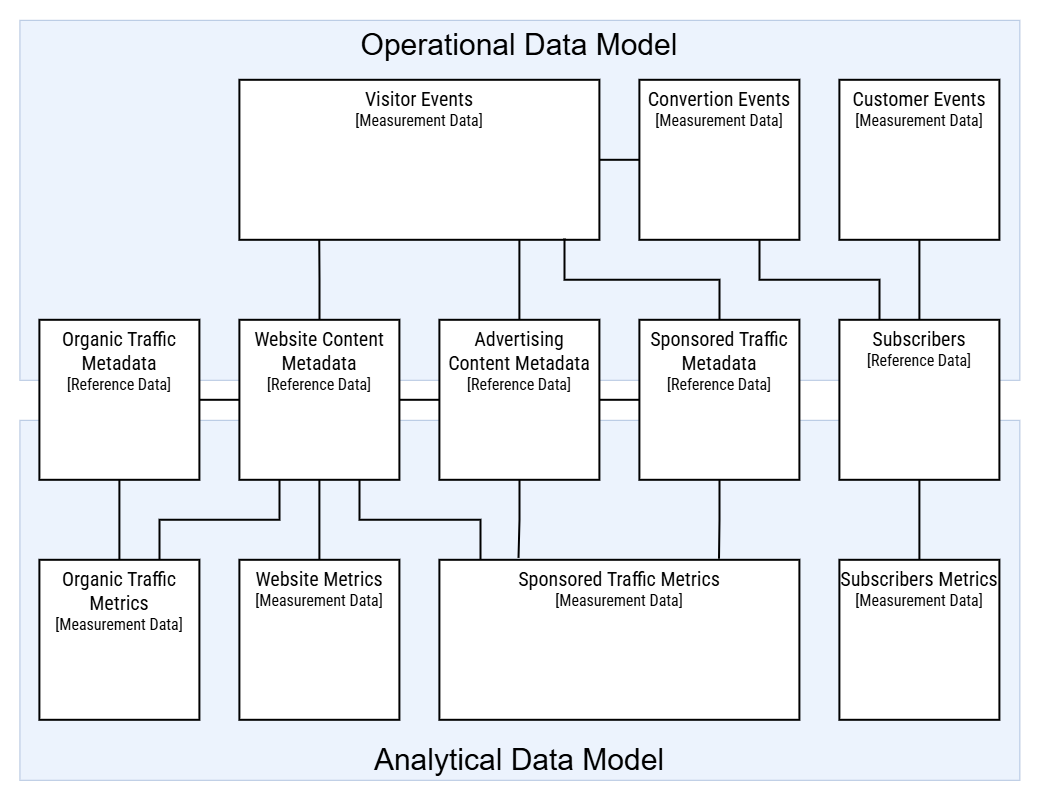

The diagram above was exported from draw.io. Its source (the exported page's mxGraphModel, read from the mxfile embedded in the PNG):
<mxGraphModel dx="672" dy="1232" grid="1" gridSize="10" guides="1" tooltips="1" connect="1" arrows="1" fold="1" page="1" pageScale="1" pageWidth="1080" pageHeight="720" math="0" shadow="0">
  <root>
    <mxCell id="WsKABDXhJfBFC_whOH4_-0" />
    <mxCell id="WsKABDXhJfBFC_whOH4_-1" parent="WsKABDXhJfBFC_whOH4_-0" />
    <mxCell id="WsKABDXhJfBFC_whOH4_-2" parent="WsKABDXhJfBFC_whOH4_-1" style="rounded=0;whiteSpace=wrap;html=1;strokeColor=none;fillColor=default;" value="" vertex="1">
      <mxGeometry height="800" width="1040" x="1080" y="560" as="geometry" />
    </mxCell>
    <mxCell id="b1KdcCUKnW2ea5QkTwPv-30" parent="WsKABDXhJfBFC_whOH4_-1" style="rounded=0;whiteSpace=wrap;html=1;opacity=50;fillColor=#dae8fc;strokeColor=#6c8ebf;verticalAlign=bottom;fontSize=30;" value="Analytical Data Model" vertex="1">
      <mxGeometry height="360" width="1000" x="1100" y="980" as="geometry" />
    </mxCell>
    <mxCell id="b1KdcCUKnW2ea5QkTwPv-31" parent="WsKABDXhJfBFC_whOH4_-1" style="rounded=0;whiteSpace=wrap;html=1;opacity=50;fillColor=#dae8fc;strokeColor=#6c8ebf;verticalAlign=top;fontSize=30;" value="Operational Data Model" vertex="1">
      <mxGeometry height="360" width="1000" x="1100" y="580" as="geometry" />
    </mxCell>
    <mxCell id="WsKABDXhJfBFC_whOH4_-5" parent="WsKABDXhJfBFC_whOH4_-1" style="rounded=0;whiteSpace=wrap;verticalAlign=top;fontSize=16;fontFamily=Roboto Condensed;fontSource=https%3A%2F%2Ffonts.googleapis.com%2Fcss%3Ffamily%3DRoboto%2BCondensed;fontColor=#000000;html=1;strokeWidth=2;" value="&lt;font style=&quot;scrollbar-color: rgba(100, 100, 100, 0.4) rgb(255, 255, 255); font-size: 20px; color: rgb(0, 0, 0);&quot;&gt;Website Metrics&lt;br style=&quot;scrollbar-color: rgba(100, 100, 100, 0.4) rgb(255, 255, 255); color: rgb(63, 63, 63);&quot;&gt;&lt;/font&gt;&lt;span style=&quot;scrollbar-color: rgba(100, 100, 100, 0.4) rgb(255, 255, 255); color: rgb(0, 0, 0);&quot;&gt;[Measurement Data]&lt;/span&gt;" vertex="1">
      <mxGeometry height="160" width="160" x="1320" y="1120" as="geometry" />
    </mxCell>
    <mxCell id="b1KdcCUKnW2ea5QkTwPv-12" edge="1" parent="WsKABDXhJfBFC_whOH4_-1" source="WsKABDXhJfBFC_whOH4_-7" style="edgeStyle=orthogonalEdgeStyle;shape=connector;rounded=0;html=1;strokeColor=#000000;strokeWidth=2;align=center;verticalAlign=middle;fontFamily=IBM Plex Mono;fontSource=https%3A%2F%2Ffonts.googleapis.com%2Fcss%3Ffamily%3DIBM%2BPlex%2BMono;fontSize=11;fontColor=default;labelBackgroundColor=default;resizable=0;startArrow=none;startFill=0;endArrow=none;endFill=0;" target="WsKABDXhJfBFC_whOH4_-68">
      <mxGeometry relative="1" as="geometry" />
    </mxCell>
    <mxCell id="b1KdcCUKnW2ea5QkTwPv-16" edge="1" parent="WsKABDXhJfBFC_whOH4_-1" source="WsKABDXhJfBFC_whOH4_-7" style="edgeStyle=orthogonalEdgeStyle;shape=connector;rounded=0;html=1;entryX=0.75;entryY=1;entryDx=0;entryDy=0;strokeColor=#000000;strokeWidth=2;align=center;verticalAlign=middle;fontFamily=IBM Plex Mono;fontSource=https%3A%2F%2Ffonts.googleapis.com%2Fcss%3Ffamily%3DIBM%2BPlex%2BMono;fontSize=11;fontColor=default;labelBackgroundColor=default;resizable=0;startArrow=none;startFill=0;endArrow=none;endFill=0;exitX=0.25;exitY=0;exitDx=0;exitDy=0;" target="WsKABDXhJfBFC_whOH4_-79">
      <mxGeometry relative="1" as="geometry" />
    </mxCell>
    <mxCell id="b1KdcCUKnW2ea5QkTwPv-28" edge="1" parent="WsKABDXhJfBFC_whOH4_-1" source="WsKABDXhJfBFC_whOH4_-7" style="edgeStyle=orthogonalEdgeStyle;shape=connector;rounded=0;html=1;strokeColor=#000000;strokeWidth=2;align=center;verticalAlign=middle;fontFamily=IBM Plex Mono;fontSource=https%3A%2F%2Ffonts.googleapis.com%2Fcss%3Ffamily%3DIBM%2BPlex%2BMono;fontSize=11;fontColor=default;labelBackgroundColor=default;resizable=0;startArrow=none;startFill=0;endArrow=none;endFill=0;" target="b1KdcCUKnW2ea5QkTwPv-6">
      <mxGeometry relative="1" as="geometry" />
    </mxCell>
    <mxCell id="WsKABDXhJfBFC_whOH4_-7" parent="WsKABDXhJfBFC_whOH4_-1" style="rounded=0;whiteSpace=wrap;verticalAlign=top;fontSize=16;fontFamily=Roboto Condensed;fontSource=https%3A%2F%2Ffonts.googleapis.com%2Fcss%3Ffamily%3DRoboto%2BCondensed;fontColor=#000000;html=1;strokeWidth=2;" value="&lt;font style=&quot;font-size: 20px; color: rgb(0, 0, 0);&quot;&gt;Subscribers&lt;br&gt;&lt;/font&gt;[Reference Data]" vertex="1">
      <mxGeometry height="160" width="160" x="1920" y="880" as="geometry" />
    </mxCell>
    <mxCell id="b1KdcCUKnW2ea5QkTwPv-7" edge="1" parent="WsKABDXhJfBFC_whOH4_-1" source="WsKABDXhJfBFC_whOH4_-9" style="edgeStyle=orthogonalEdgeStyle;shape=connector;rounded=0;html=1;strokeColor=#000000;strokeWidth=2;align=center;verticalAlign=middle;fontFamily=IBM Plex Mono;fontSource=https%3A%2F%2Ffonts.googleapis.com%2Fcss%3Ffamily%3DIBM%2BPlex%2BMono;fontSize=11;fontColor=default;labelBackgroundColor=default;resizable=0;endArrow=none;startArrow=none;startFill=0;endFill=0;entryX=0.222;entryY=0.999;entryDx=0;entryDy=0;entryPerimeter=0;" target="WsKABDXhJfBFC_whOH4_-72">
      <mxGeometry relative="1" as="geometry" />
    </mxCell>
    <mxCell id="b1KdcCUKnW2ea5QkTwPv-23" edge="1" parent="WsKABDXhJfBFC_whOH4_-1" source="WsKABDXhJfBFC_whOH4_-9" style="edgeStyle=orthogonalEdgeStyle;shape=connector;rounded=0;html=1;entryX=0.75;entryY=0;entryDx=0;entryDy=0;strokeColor=#000000;strokeWidth=2;align=center;verticalAlign=middle;fontFamily=IBM Plex Mono;fontSource=https%3A%2F%2Ffonts.googleapis.com%2Fcss%3Ffamily%3DIBM%2BPlex%2BMono;fontSize=11;fontColor=default;labelBackgroundColor=default;resizable=0;startArrow=none;startFill=0;endArrow=none;endFill=0;exitX=0.25;exitY=1;exitDx=0;exitDy=0;" target="b1KdcCUKnW2ea5QkTwPv-19">
      <mxGeometry relative="1" as="geometry" />
    </mxCell>
    <mxCell id="b1KdcCUKnW2ea5QkTwPv-24" edge="1" parent="WsKABDXhJfBFC_whOH4_-1" source="WsKABDXhJfBFC_whOH4_-9" style="edgeStyle=orthogonalEdgeStyle;shape=connector;rounded=0;html=1;strokeColor=#000000;strokeWidth=2;align=center;verticalAlign=middle;fontFamily=IBM Plex Mono;fontSource=https%3A%2F%2Ffonts.googleapis.com%2Fcss%3Ffamily%3DIBM%2BPlex%2BMono;fontSize=11;fontColor=default;labelBackgroundColor=default;resizable=0;startArrow=none;startFill=0;endArrow=none;endFill=0;" target="WsKABDXhJfBFC_whOH4_-5">
      <mxGeometry relative="1" as="geometry" />
    </mxCell>
    <mxCell id="WsKABDXhJfBFC_whOH4_-9" parent="WsKABDXhJfBFC_whOH4_-1" style="rounded=0;whiteSpace=wrap;verticalAlign=top;fontSize=16;fontFamily=Roboto Condensed;fontSource=https%3A%2F%2Ffonts.googleapis.com%2Fcss%3Ffamily%3DRoboto%2BCondensed;fontColor=#000000;html=1;strokeWidth=2;" value="&lt;font style=&quot;font-size: 20px; color: rgb(0, 0, 0);&quot;&gt;Website Content Metadata&lt;br&gt;&lt;/font&gt;[Reference Data]" vertex="1">
      <mxGeometry height="160" width="160" x="1320" y="880" as="geometry" />
    </mxCell>
    <mxCell id="b1KdcCUKnW2ea5QkTwPv-22" edge="1" parent="WsKABDXhJfBFC_whOH4_-1" source="WsKABDXhJfBFC_whOH4_-10" style="edgeStyle=orthogonalEdgeStyle;shape=connector;rounded=0;html=1;entryX=0.5;entryY=0;entryDx=0;entryDy=0;strokeColor=#000000;strokeWidth=2;align=center;verticalAlign=middle;fontFamily=IBM Plex Mono;fontSource=https%3A%2F%2Ffonts.googleapis.com%2Fcss%3Ffamily%3DIBM%2BPlex%2BMono;fontSize=11;fontColor=default;labelBackgroundColor=default;resizable=0;startArrow=none;startFill=0;endArrow=none;endFill=0;" target="b1KdcCUKnW2ea5QkTwPv-19">
      <mxGeometry relative="1" as="geometry" />
    </mxCell>
    <mxCell id="WsKABDXhJfBFC_whOH4_-10" parent="WsKABDXhJfBFC_whOH4_-1" style="rounded=0;whiteSpace=wrap;verticalAlign=top;fontSize=16;fontFamily=Roboto Condensed;fontSource=https%3A%2F%2Ffonts.googleapis.com%2Fcss%3Ffamily%3DRoboto%2BCondensed;fontColor=#000000;html=1;strokeWidth=2;" value="&lt;font style=&quot;font-size: 20px; color: rgb(0, 0, 0);&quot;&gt;Organic Traffic Metadata&lt;br&gt;&lt;/font&gt;[Reference Data]" vertex="1">
      <mxGeometry height="160" width="160" x="1120" y="880" as="geometry" />
    </mxCell>
    <mxCell id="b1KdcCUKnW2ea5QkTwPv-8" edge="1" parent="WsKABDXhJfBFC_whOH4_-1" source="WsKABDXhJfBFC_whOH4_-9" style="edgeStyle=orthogonalEdgeStyle;shape=connector;rounded=0;html=1;entryX=1;entryY=0.5;entryDx=0;entryDy=0;strokeColor=#000000;strokeWidth=2;align=center;verticalAlign=middle;fontFamily=IBM Plex Mono;fontSource=https%3A%2F%2Ffonts.googleapis.com%2Fcss%3Ffamily%3DIBM%2BPlex%2BMono;fontSize=11;fontColor=default;labelBackgroundColor=default;resizable=0;endArrow=none;startArrow=none;startFill=0;endFill=0;exitX=0;exitY=0.5;exitDx=0;exitDy=0;" target="WsKABDXhJfBFC_whOH4_-10">
      <mxGeometry relative="1" as="geometry" />
    </mxCell>
    <mxCell id="b1KdcCUKnW2ea5QkTwPv-21" edge="1" parent="WsKABDXhJfBFC_whOH4_-1" source="WsKABDXhJfBFC_whOH4_-11" style="edgeStyle=orthogonalEdgeStyle;shape=connector;rounded=0;html=1;strokeColor=#000000;strokeWidth=2;align=center;verticalAlign=middle;fontFamily=IBM Plex Mono;fontSource=https%3A%2F%2Ffonts.googleapis.com%2Fcss%3Ffamily%3DIBM%2BPlex%2BMono;fontSize=11;fontColor=default;labelBackgroundColor=default;resizable=0;startArrow=none;startFill=0;endArrow=none;endFill=0;" target="WsKABDXhJfBFC_whOH4_-9">
      <mxGeometry relative="1" as="geometry" />
    </mxCell>
    <mxCell id="b1KdcCUKnW2ea5QkTwPv-26" edge="1" parent="WsKABDXhJfBFC_whOH4_-1" source="WsKABDXhJfBFC_whOH4_-11" style="edgeStyle=orthogonalEdgeStyle;shape=connector;rounded=0;html=1;entryX=0.22;entryY=-0.012;entryDx=0;entryDy=0;strokeColor=#000000;strokeWidth=2;align=center;verticalAlign=middle;fontFamily=IBM Plex Mono;fontSource=https%3A%2F%2Ffonts.googleapis.com%2Fcss%3Ffamily%3DIBM%2BPlex%2BMono;fontSize=11;fontColor=default;labelBackgroundColor=default;resizable=0;startArrow=none;startFill=0;endArrow=none;endFill=0;entryPerimeter=0;" target="b1KdcCUKnW2ea5QkTwPv-5">
      <mxGeometry relative="1" as="geometry" />
    </mxCell>
    <mxCell id="WsKABDXhJfBFC_whOH4_-11" parent="WsKABDXhJfBFC_whOH4_-1" style="rounded=0;whiteSpace=wrap;verticalAlign=top;fontSize=16;fontFamily=Roboto Condensed;fontSource=https%3A%2F%2Ffonts.googleapis.com%2Fcss%3Ffamily%3DRoboto%2BCondensed;fontColor=#000000;html=1;strokeWidth=2;" value="&lt;font style=&quot;font-size: 20px; color: rgb(0, 0, 0);&quot;&gt;Advertising&lt;br&gt;Content&amp;nbsp;Metadata&lt;br&gt;&lt;/font&gt;[Reference Data]" vertex="1">
      <mxGeometry height="160" width="160" x="1520" y="880" as="geometry" />
    </mxCell>
    <mxCell id="b1KdcCUKnW2ea5QkTwPv-20" edge="1" parent="WsKABDXhJfBFC_whOH4_-1" source="WsKABDXhJfBFC_whOH4_-13" style="edgeStyle=orthogonalEdgeStyle;shape=connector;rounded=0;html=1;strokeColor=#000000;strokeWidth=2;align=center;verticalAlign=middle;fontFamily=IBM Plex Mono;fontSource=https%3A%2F%2Ffonts.googleapis.com%2Fcss%3Ffamily%3DIBM%2BPlex%2BMono;fontSize=11;fontColor=default;labelBackgroundColor=default;resizable=0;startArrow=none;startFill=0;endArrow=none;endFill=0;" target="WsKABDXhJfBFC_whOH4_-11">
      <mxGeometry relative="1" as="geometry" />
    </mxCell>
    <mxCell id="b1KdcCUKnW2ea5QkTwPv-27" edge="1" parent="WsKABDXhJfBFC_whOH4_-1" source="WsKABDXhJfBFC_whOH4_-13" style="edgeStyle=orthogonalEdgeStyle;shape=connector;rounded=0;html=1;entryX=0.777;entryY=-0.006;entryDx=0;entryDy=0;strokeColor=#000000;strokeWidth=2;align=center;verticalAlign=middle;fontFamily=IBM Plex Mono;fontSource=https%3A%2F%2Ffonts.googleapis.com%2Fcss%3Ffamily%3DIBM%2BPlex%2BMono;fontSize=11;fontColor=default;labelBackgroundColor=default;resizable=0;startArrow=none;startFill=0;endArrow=none;endFill=0;entryPerimeter=0;" target="b1KdcCUKnW2ea5QkTwPv-5">
      <mxGeometry relative="1" as="geometry" />
    </mxCell>
    <mxCell id="WsKABDXhJfBFC_whOH4_-13" parent="WsKABDXhJfBFC_whOH4_-1" style="rounded=0;whiteSpace=wrap;verticalAlign=top;fontSize=16;fontFamily=Roboto Condensed;fontSource=https%3A%2F%2Ffonts.googleapis.com%2Fcss%3Ffamily%3DRoboto%2BCondensed;fontColor=#000000;html=1;strokeWidth=2;" value="&lt;font style=&quot;font-size: 20px; color: rgb(0, 0, 0);&quot;&gt;Sponsored Traffic Metadata&lt;br&gt;&lt;/font&gt;[Reference Data]" vertex="1">
      <mxGeometry height="160" width="160" x="1720" y="880" as="geometry" />
    </mxCell>
    <mxCell id="WsKABDXhJfBFC_whOH4_-68" parent="WsKABDXhJfBFC_whOH4_-1" style="rounded=0;whiteSpace=wrap;verticalAlign=top;fontSize=16;fontFamily=Roboto Condensed;fontSource=https%3A%2F%2Ffonts.googleapis.com%2Fcss%3Ffamily%3DRoboto%2BCondensed;fontColor=#000000;html=1;strokeWidth=2;" value="&lt;font style=&quot;font-size: 20px; color: rgb(0, 0, 0);&quot;&gt;Customer Events&lt;br&gt;&lt;/font&gt;[Measurement Data]" vertex="1">
      <mxGeometry height="160" width="160" x="1920" y="640" as="geometry" />
    </mxCell>
    <mxCell id="b1KdcCUKnW2ea5QkTwPv-13" edge="1" parent="WsKABDXhJfBFC_whOH4_-1" source="WsKABDXhJfBFC_whOH4_-72" style="edgeStyle=orthogonalEdgeStyle;shape=connector;rounded=0;html=1;strokeColor=#000000;strokeWidth=2;align=center;verticalAlign=middle;fontFamily=IBM Plex Mono;fontSource=https%3A%2F%2Ffonts.googleapis.com%2Fcss%3Ffamily%3DIBM%2BPlex%2BMono;fontSize=11;fontColor=default;labelBackgroundColor=default;resizable=0;startArrow=none;startFill=0;endArrow=none;endFill=0;" target="WsKABDXhJfBFC_whOH4_-79">
      <mxGeometry relative="1" as="geometry" />
    </mxCell>
    <mxCell id="WsKABDXhJfBFC_whOH4_-72" parent="WsKABDXhJfBFC_whOH4_-1" style="rounded=0;whiteSpace=wrap;verticalAlign=top;fontSize=16;fontFamily=Roboto Condensed;fontSource=https%3A%2F%2Ffonts.googleapis.com%2Fcss%3Ffamily%3DRoboto%2BCondensed;fontColor=#000000;html=1;strokeWidth=2;" value="&lt;font style=&quot;scrollbar-color: rgba(100, 100, 100, 0.4) rgb(255, 255, 255); font-size: 20px; color: rgb(0, 0, 0);&quot;&gt;Visitor Events&lt;br style=&quot;color: rgb(63, 63, 63); scrollbar-color: rgba(100, 100, 100, 0.4) rgb(255, 255, 255);&quot;&gt;&lt;/font&gt;&lt;span style=&quot;color: rgb(0, 0, 0);&quot;&gt;[Measurement Data]&lt;/span&gt;" vertex="1">
      <mxGeometry height="160" width="360" x="1320" y="640" as="geometry" />
    </mxCell>
    <mxCell id="WsKABDXhJfBFC_whOH4_-79" parent="WsKABDXhJfBFC_whOH4_-1" style="rounded=0;whiteSpace=wrap;verticalAlign=top;fontSize=16;fontFamily=Roboto Condensed;fontSource=https%3A%2F%2Ffonts.googleapis.com%2Fcss%3Ffamily%3DRoboto%2BCondensed;fontColor=#000000;html=1;strokeWidth=2;" value="&lt;font style=&quot;scrollbar-color: rgba(100, 100, 100, 0.4) rgb(255, 255, 255); font-size: 20px; color: rgb(0, 0, 0);&quot;&gt;Convertion Events&lt;br style=&quot;color: rgb(63, 63, 63); scrollbar-color: rgba(100, 100, 100, 0.4) rgb(255, 255, 255);&quot;&gt;&lt;/font&gt;&lt;span style=&quot;color: rgb(0, 0, 0);&quot;&gt;[Measurement Data]&lt;/span&gt;" vertex="1">
      <mxGeometry height="160" width="160" x="1720" y="640" as="geometry" />
    </mxCell>
    <mxCell id="b1KdcCUKnW2ea5QkTwPv-5" parent="WsKABDXhJfBFC_whOH4_-1" style="rounded=0;whiteSpace=wrap;verticalAlign=top;fontSize=16;fontFamily=Roboto Condensed;fontSource=https%3A%2F%2Ffonts.googleapis.com%2Fcss%3Ffamily%3DRoboto%2BCondensed;fontColor=#000000;html=1;strokeWidth=2;" value="&lt;font style=&quot;scrollbar-color: rgba(100, 100, 100, 0.4) rgb(255, 255, 255); font-size: 20px; color: rgb(0, 0, 0);&quot;&gt;Sponsored Traffic Metrics&lt;br style=&quot;scrollbar-color: rgba(100, 100, 100, 0.4) rgb(255, 255, 255); color: rgb(63, 63, 63);&quot;&gt;&lt;/font&gt;&lt;span style=&quot;scrollbar-color: rgba(100, 100, 100, 0.4) rgb(255, 255, 255); color: rgb(0, 0, 0);&quot;&gt;[Measurement Data]&lt;/span&gt;" vertex="1">
      <mxGeometry height="160" width="360" x="1520" y="1120" as="geometry" />
    </mxCell>
    <mxCell id="b1KdcCUKnW2ea5QkTwPv-6" parent="WsKABDXhJfBFC_whOH4_-1" style="rounded=0;whiteSpace=wrap;verticalAlign=top;fontSize=16;fontFamily=Roboto Condensed;fontSource=https%3A%2F%2Ffonts.googleapis.com%2Fcss%3Ffamily%3DRoboto%2BCondensed;fontColor=#000000;html=1;strokeWidth=2;" value="&lt;font style=&quot;scrollbar-color: rgba(100, 100, 100, 0.4) rgb(255, 255, 255); font-size: 20px; color: rgb(0, 0, 0);&quot;&gt;Subscribers Metrics&lt;br style=&quot;scrollbar-color: rgba(100, 100, 100, 0.4) rgb(255, 255, 255); color: rgb(63, 63, 63);&quot;&gt;&lt;/font&gt;&lt;span style=&quot;scrollbar-color: rgba(100, 100, 100, 0.4) rgb(255, 255, 255); color: rgb(0, 0, 0);&quot;&gt;[Measurement Data]&lt;/span&gt;" vertex="1">
      <mxGeometry height="160" width="160" x="1920" y="1120" as="geometry" />
    </mxCell>
    <mxCell id="b1KdcCUKnW2ea5QkTwPv-15" edge="1" parent="WsKABDXhJfBFC_whOH4_-1" source="WsKABDXhJfBFC_whOH4_-11" style="edgeStyle=orthogonalEdgeStyle;shape=connector;rounded=0;html=1;strokeColor=#000000;strokeWidth=2;align=center;verticalAlign=middle;fontFamily=IBM Plex Mono;fontSource=https%3A%2F%2Ffonts.googleapis.com%2Fcss%3Ffamily%3DIBM%2BPlex%2BMono;fontSize=11;fontColor=default;labelBackgroundColor=default;resizable=0;startArrow=none;startFill=0;endArrow=none;endFill=0;exitX=0.5;exitY=0;exitDx=0;exitDy=0;">
      <mxGeometry relative="1" as="geometry">
        <mxPoint x="1600" y="800" as="targetPoint" />
      </mxGeometry>
    </mxCell>
    <mxCell id="b1KdcCUKnW2ea5QkTwPv-18" edge="1" parent="WsKABDXhJfBFC_whOH4_-1" source="WsKABDXhJfBFC_whOH4_-13" style="edgeStyle=orthogonalEdgeStyle;shape=connector;rounded=0;html=1;entryX=0.903;entryY=0.992;entryDx=0;entryDy=0;entryPerimeter=0;strokeColor=#000000;strokeWidth=2;align=center;verticalAlign=middle;fontFamily=IBM Plex Mono;fontSource=https%3A%2F%2Ffonts.googleapis.com%2Fcss%3Ffamily%3DIBM%2BPlex%2BMono;fontSize=11;fontColor=default;labelBackgroundColor=default;resizable=0;startArrow=none;startFill=0;endArrow=none;endFill=0;exitX=0.5;exitY=0;exitDx=0;exitDy=0;" target="WsKABDXhJfBFC_whOH4_-72">
      <mxGeometry relative="1" as="geometry" />
    </mxCell>
    <mxCell id="b1KdcCUKnW2ea5QkTwPv-19" parent="WsKABDXhJfBFC_whOH4_-1" style="rounded=0;whiteSpace=wrap;verticalAlign=top;fontSize=16;fontFamily=Roboto Condensed;fontSource=https%3A%2F%2Ffonts.googleapis.com%2Fcss%3Ffamily%3DRoboto%2BCondensed;fontColor=#000000;html=1;strokeWidth=2;" value="&lt;font style=&quot;font-size: 20px; color: rgb(0, 0, 0);&quot;&gt;Organic Traffic Metrics&lt;br&gt;&lt;/font&gt;[Measurement Data]" vertex="1">
      <mxGeometry height="160" width="160" x="1120" y="1120" as="geometry" />
    </mxCell>
    <mxCell id="b1KdcCUKnW2ea5QkTwPv-29" edge="1" parent="WsKABDXhJfBFC_whOH4_-1" source="WsKABDXhJfBFC_whOH4_-9" style="edgeStyle=orthogonalEdgeStyle;shape=connector;rounded=0;html=1;exitX=0.75;exitY=1;exitDx=0;exitDy=0;entryX=0.114;entryY=-0.004;entryDx=0;entryDy=0;entryPerimeter=0;strokeColor=#000000;strokeWidth=2;align=center;verticalAlign=middle;fontFamily=IBM Plex Mono;fontSource=https%3A%2F%2Ffonts.googleapis.com%2Fcss%3Ffamily%3DIBM%2BPlex%2BMono;fontSize=11;fontColor=default;labelBackgroundColor=default;resizable=0;startArrow=none;startFill=0;endArrow=none;endFill=0;" target="b1KdcCUKnW2ea5QkTwPv-5">
      <mxGeometry relative="1" as="geometry" />
    </mxCell>
  </root>
</mxGraphModel>